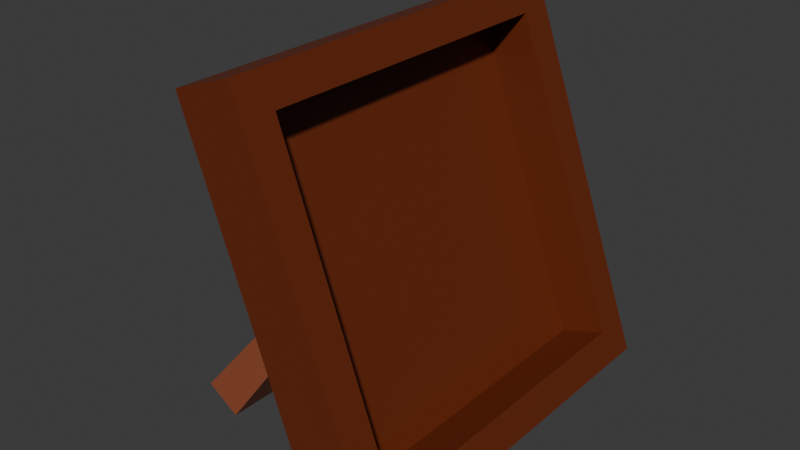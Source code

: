 # Source: Picture.blend  (saved by Blender 4.5.88; exported with 4.5.12 LTS)
import bpy
from mathutils import Matrix  # noqa: F401  (used for matrix-valued properties, if any)

bpy.ops.wm.read_factory_settings(use_empty=True)
scene = bpy.context.scene
scene.name = 'Scene'

# ---- collections
col_collection = bpy.data.collections.new('Collection'); scene.collection.children.link(col_collection)

# ---- materials (node trees are filled in below, after node groups)
mat_material_002 = bpy.data.materials.new('Material.002')
mat_wood = bpy.data.materials.new('Wood')
mat_wood.alpha_threshold = 0.0
mat_wood.roughness = 0.5
mat_wood.line_color = (0.0, 0.0, 0.0, 1.0)
mat_material_001 = bpy.data.materials.new('Material.001')

# ---- material node trees
mat_material_002.use_nodes = True; mat_material_002.node_tree.nodes.clear()
_N = mat_material_002.node_tree.nodes; _L = mat_material_002.node_tree.links
n0 = _N.new('ShaderNodeBsdfPrincipled'); n0.name = 'Principled BSDF'; n0.location = (-200, 100)
n0.inputs[0].default_value = (0.228, 0.05717, 0.02357, 1.0)
n1 = _N.new('ShaderNodeOutputMaterial'); n1.name = 'Material Output'; n1.location = (200, 100)
_L.new(n0.outputs[0], n1.inputs[0])
n1.is_active_output = True
mat_wood.use_nodes = True; mat_wood.node_tree.nodes.clear()
_N = mat_wood.node_tree.nodes; _L = mat_wood.node_tree.links
n0 = _N.new('ShaderNodeOutputMaterial'); n0.name = 'Material Output'; n0.location = (200, 100)
n1 = _N.new('ShaderNodeBsdfPrincipled'); n1.name = 'Principled BSDF'; n1.location = (-200, 100)
n1.inputs[0].default_value = (0.1444, 0.02496, 0.006292, 1.0)
n1.inputs[3].default_value = 1.45
_L.new(n1.outputs[0], n0.inputs[0])
n0.is_active_output = True
mat_material_001.use_nodes = True; mat_material_001.node_tree.nodes.clear()
_N = mat_material_001.node_tree.nodes; _L = mat_material_001.node_tree.links
n0 = _N.new('ShaderNodeBsdfPrincipled'); n0.name = 'Principled BSDF'; n0.location = (-200, 100)
n0.inputs[0].default_value = (0.8002, 0.2402, 0.1288, 1.0)
n1 = _N.new('ShaderNodeOutputMaterial'); n1.name = 'Material Output'; n1.location = (200, 100)
_L.new(n0.outputs[0], n1.inputs[0])
n1.is_active_output = True

# ---- world
world_world = bpy.data.worlds.new('World'); scene.world = world_world
world_world.use_nodes = True; world_world.node_tree.nodes.clear()
_N = world_world.node_tree.nodes; _L = world_world.node_tree.links
n0 = _N.new('ShaderNodeOutputWorld'); n0.name = 'World Output'; n0.location = (200, 100)
n1 = _N.new('ShaderNodeBackground'); n1.name = 'Background'; n1.location = (-200, 100)
n1.inputs[0].default_value = (0.05088, 0.05088, 0.05088, 1.0)
_L.new(n1.outputs[0], n0.inputs[0])
n0.is_active_output = True
world_world.color = (0.05088, 0.05088, 0.05088)
world_world.sun_shadow_jitter_overblur = 0.0

# ---- meshes
me_cube_001 = bpy.data.meshes.new('Cube.001')
me_cube_001.from_pydata([(-0.5148, -0.3379, -0.4836), (-0.1217, -0.1025, 0.06695), (-0.5148, 0.3379, -0.4836), (-0.1217, 0.1025, 0.06695), (-0.4205, -0.3379, -0.5453), (-0.07318, -0.1025, 0.03516), (-0.4205, 0.3379, -0.5453), (-0.07318, 0.1025, 0.03516), (-0.074, 0.4565, 0.459), (0.2392, 0.4565, -0.3986), (-0.074, -0.4565, 0.459), (0.2392, -0.4565, -0.3986), (-0.2719, 0.5517, 0.488), (0.1066, 0.5517, -0.5483), (-0.2719, -0.5517, 0.488), (0.1066, -0.5517, -0.5483), (-0.1066, 0.5517, 0.5483), (0.2719, 0.5517, -0.488), (-0.1066, -0.5517, 0.5483), (0.2719, -0.5517, -0.488), (-0.2016, 0.4565, 0.4124), (0.1116, 0.4565, -0.4453), (-0.2016, -0.4565, 0.4124), (0.1116, -0.4565, -0.4453)], [], [(0, 1, 3, 2), (2, 3, 7, 6), (6, 7, 5, 4), (4, 5, 1, 0), (2, 6, 4, 0), (7, 3, 1, 5), (16, 12, 14, 18), (19, 18, 14, 15), (15, 14, 12, 13), (13, 17, 19, 15), (8, 10, 22, 20), (13, 12, 16, 17), (8, 9, 17, 16), (11, 10, 18, 19), (10, 8, 16, 18), (9, 11, 19, 17), (21, 20, 22, 23), (9, 8, 20, 21), (11, 9, 21, 23), (10, 11, 23, 22)])
me_cube_001.polygons.foreach_set('material_index', [1, 0, 0, 0, 0, 0, 1, 1, 1, 1, 1, 1, 1, 1, 1, 1, 1, 1, 1, 1])
_uv = me_cube_001.uv_layers.new(name='UVMap')
_uv.uv.foreach_set('vector', [0.375, 0.0, 0.625, 0.0, 0.625, 0.25, 0.375, 0.25, 0.375, 0.25, 0.625, 0.25, 0.625, 0.5, 0.375, 0.5, 0.375, 0.5, 0.625, 0.5, 0.625, 0.75, 0.375, 0.75, 0.375, 0.75, 0.625, 0.75, 0.625, 1.0, 0.375, 1.0, 0.125, 0.5, 0.375, 0.5, 0.375, 0.75, 0.125, 0.75, 0.625, 0.5, 0.875, 0.5, 0.875, 0.75, 0.625, 0.75, 0.625, 0.5, 0.875, 0.5, 0.875, 0.75, 0.625, 0.75, 0.375, 0.75, 0.625, 0.75, 0.625, 1.0, 0.375, 1.0, 0.375, 0.0, 0.625, 0.0, 0.625, 0.25, 0.375, 0.25, 0.125, 0.5, 0.375, 0.5, 0.375, 0.75, 0.125, 0.75, 0.6034, 0.5216, 0.6034, 0.7284, 0.6034, 0.7284, 0.6034, 0.5216, 0.375, 0.25, 0.625, 0.25, 0.625, 0.5, 0.375, 0.5, 0.6034, 0.5216, 0.3966, 0.5216, 0.375, 0.5, 0.625, 0.5, 0.3966, 0.7284, 0.6034, 0.7284, 0.625, 0.75, 0.375, 0.75, 0.6034, 0.7284, 0.6034, 0.5216, 0.625, 0.5, 0.625, 0.75, 0.3966, 0.5216, 0.3966, 0.7284, 0.375, 0.75, 0.375, 0.5, 0.3966, 0.5216, 0.6034, 0.5216, 0.6034, 0.7284, 0.3966, 0.7284, 0.3966, 0.5216, 0.6034, 0.5216, 0.6034, 0.5216, 0.3966, 0.5216, 0.3966, 0.7284, 0.3966, 0.5216, 0.3966, 0.5216, 0.3966, 0.7284, 0.6034, 0.7284, 0.3966, 0.7284, 0.3966, 0.7284, 0.6034, 0.7284])
me_cube_001.materials.append(mat_material_002)
me_cube_001.materials.append(mat_wood)
me_cube_001.materials.append(mat_material_001)
me_cube_001.update()

# ---- objects
ob_cube_001 = bpy.data.objects.new('Cube.001', me_cube_001)

# ---- transforms, parenting, visibility, modifiers, constraints
ob_cube_001.location = (0.0, 0.0, 0.0)

# ---- collection membership
col_collection.objects.link(ob_cube_001)

# ---- scene / render settings (as saved in the file)
scene.frame_start = 1; scene.frame_end = 250; scene.frame_set(1)
scene.render.engine = 'BLENDER_EEVEE_NEXT'
bpy.context.view_layer.update()

# ---- added for rendering (the .blend has no active camera and no usable light): camera, sun
cam_auto = bpy.data.cameras.new('AutoCamera')
cam_auto.lens = 50.0
cam_auto.sensor_width = 36.0
cam_auto.clip_end = 1000.0
ob_auto_camera = bpy.data.objects.new('AutoCamera', cam_auto)
scene.collection.objects.link(ob_auto_camera)
ob_auto_camera.location = (1.49141, -1.93544, 1.29029)
ob_auto_camera.rotation_euler = (1.09748, -7.21219e-08, 0.694738)
scene.camera = ob_auto_camera
light_auto_sun = bpy.data.lights.new('AutoSun', 'SUN')
light_auto_sun.energy = 3.0
light_auto_sun.angle = 0.0523599
ob_auto_sun = bpy.data.objects.new('AutoSun', light_auto_sun)
scene.collection.objects.link(ob_auto_sun)
ob_auto_sun.rotation_euler = (0.872665, 0.174533, 0.523599)
bpy.context.view_layer.update()
